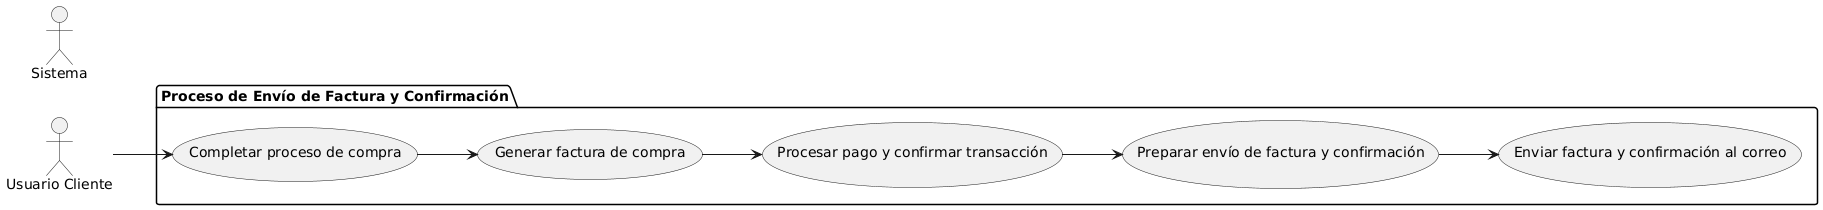

The diagram above was rendered by PlantUML. Its source (embedded in the PNG):
@startuml
left to right direction

actor "Usuario Cliente" as UC
actor "Sistema" as S

package "Proceso de Envío de Factura y Confirmación" {
  usecase "Completar proceso de compra" as UC1
  usecase "Generar factura de compra" as UC2
  usecase "Procesar pago y confirmar transacción" as UC3
  usecase "Preparar envío de factura y confirmación" as UC4
  usecase "Enviar factura y confirmación al correo" as UC5
}

UC --> UC1
UC1 --> UC2
UC2 --> UC3
UC3 --> UC4
UC4 --> UC5
@enduml